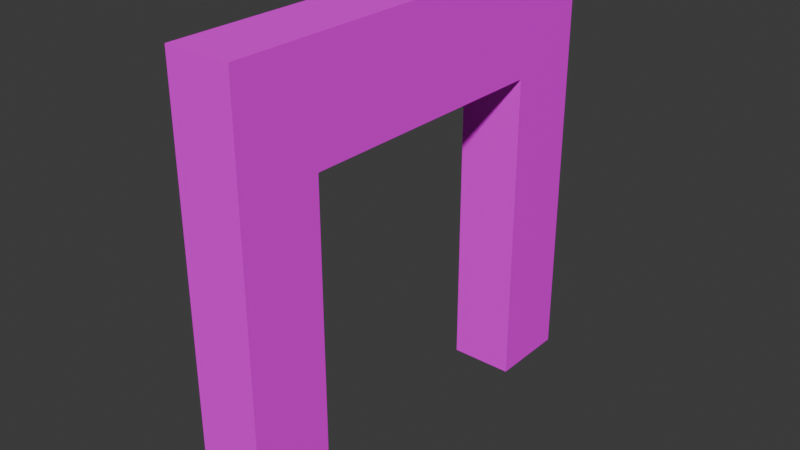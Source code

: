 # Source: mDFrameConcrete02.blend  (saved by Blender 4.2.66; exported with 4.5.12 LTS)
import bpy
from mathutils import Matrix  # noqa: F401  (used for matrix-valued properties, if any)

bpy.ops.wm.read_factory_settings(use_empty=True)
scene = bpy.context.scene
scene.name = 'Scene'

# ---- collections
col_wallconcrete02 = bpy.data.collections.new('WallConcrete02'); scene.collection.children.link(col_wallconcrete02)

# ---- images (referenced by path relative to the original .blend; pixels are not part of the script)
import os
ASSET_DIR = os.environ.get("B2B_ASSET_DIR", "")  # directory of the original .blend (textures are referenced by path, not embedded)
HERE = os.path.dirname(os.path.abspath(__file__))  # packed textures are extracted next to this script under _unpacked/

def load_image(name, relpath, width, height, colorspace="sRGB"):
    """Load a texture the original file referenced (path relative to the .blend, or extracted next to this script)."""
    p = next((c for c in (os.path.join(HERE, relpath), os.path.join(ASSET_DIR, relpath)) if relpath and os.path.exists(c)), "")
    if p:
        img = bpy.data.images.load(p, check_existing=True)
        img.name = name
    else:  # same state as the original file: an image datablock whose file is absent (Cycles renders it pink)
        img = bpy.data.images.new(name, width, height)
        img.source = "FILE"
        img.filepath = "//" + (relpath or name)
    img.colorspace_settings.name = colorspace
    return img
img_concreteplain02_a_png = load_image('ConcretePlain02_a.png', 'ConcretePlain02_a.png', 1024, 1024, 'sRGB')

# ---- materials (node trees are filled in below, after node groups)
mat_concreteplain02 = bpy.data.materials.new('ConcretePlain02')
mat_concreteplain02.use_transparent_shadow = False

# ---- material node trees
mat_concreteplain02.use_nodes = True; mat_concreteplain02.node_tree.nodes.clear()
_N = mat_concreteplain02.node_tree.nodes; _L = mat_concreteplain02.node_tree.links
n0 = _N.new('ShaderNodeBsdfPrincipled'); n0.name = 'Principled BSDF'; n0.location = (10, 300)
n0.inputs[3].default_value = 1.45
n0.inputs[13].default_value = 0.05
n1 = _N.new('ShaderNodeOutputMaterial'); n1.name = 'Material Output'; n1.location = (300, 300)
n2 = _N.new('ShaderNodeTexImage'); n2.name = 'Image Texture'; n2.location = (-280, 280)
n2.image = img_concreteplain02_a_png
n2.interpolation = 'Closest'
_L.new(n0.outputs[0], n1.inputs[0])
_L.new(n2.outputs[0], n0.inputs[0])
n1.is_active_output = True

# ---- world
world_world = bpy.data.worlds.new('World'); scene.world = world_world
world_world.use_nodes = True; world_world.node_tree.nodes.clear()
_N = world_world.node_tree.nodes; _L = world_world.node_tree.links
n0 = _N.new('ShaderNodeOutputWorld'); n0.name = 'World Output'; n0.location = (300, 300)
n1 = _N.new('ShaderNodeBackground'); n1.name = 'Background'; n1.location = (10, 300)
n1.inputs[0].default_value = (0.05088, 0.05088, 0.05088, 1.0)
_L.new(n1.outputs[0], n0.inputs[0])
n0.is_active_output = True
world_world.color = (0.05088, 0.05088, 0.05088)
world_world.use_sun_shadow = False
world_world.sun_shadow_jitter_overblur = 0.0

# ---- meshes
me_cube_031 = bpy.data.meshes.new('Cube.031')
me_cube_031.from_pydata([(3.725e-09, 0.0, 2.0), (3.725e-09, 0.0, 0.0), (3.725e-09, -2.0, 2.0), (3.725e-09, -2.0, 0.0), (-0.3, 0.0, 2.0), (-0.3, 0.0, 0.0), (-0.3, -2.0, 2.0), (-0.3, -2.0, 0.0), (-0.3, -1.625, 0.0), (3.725e-09, -1.625, 2.0), (-0.3, -1.625, 2.0), (3.725e-09, -1.625, 0.0), (-0.3, -0.375, 2.0), (3.725e-09, -0.375, 2.0), (3.725e-09, 0.0, 1.5), (-0.3, -2.0, 1.5), (3.725e-09, -2.0, 1.5), (-0.3, 0.0, 1.5), (-0.3, -1.625, 1.5), (3.725e-09, -0.375, 1.5), (3.725e-09, -1.625, 1.5), (-0.3, -0.375, 1.5), (3.725e-09, -0.375, 0.0), (-0.3, -0.375, 0.0)], [], [(9, 10, 6, 2), (16, 2, 6, 15), (21, 12, 4, 17), (8, 11, 3, 7), (20, 9, 2, 16), (17, 4, 0, 14), (19, 13, 9, 20), (15, 6, 10, 18), (13, 12, 10, 9), (0, 4, 12, 13), (5, 1, 22, 23), (14, 0, 13, 19), (18, 10, 12, 21), (1, 14, 19, 22), (7, 15, 18, 8), (5, 17, 14, 1), (11, 20, 16, 3), (23, 21, 17, 5), (3, 16, 15, 7), (21, 19, 20, 18), (22, 19, 21, 23), (8, 18, 20, 11)])
_uv = me_cube_031.uv_layers.new(name='UVMap')
_uv.uv.foreach_set('vector', [0.1875, 0.4531, 0.1875, 0.5625, 0.0, 0.5625, 0.0, 0.4531, 0.3281, 0.25, 0.3281, 0.0, 0.4453, 0.0, 0.4453, 0.25, 0.1875, 0.75, 0.1875, 1.0, 0.0, 1.0, 0.0, 0.75, 0.1875, 0.5625, 0.1875, 0.4531, 0.0, 0.4531, 0.0, 0.5625, 0.8125, 0.25, 0.8125, 0.0, 1.0, 0.0, 1.0, 0.25, 0.4453, 0.75, 0.4453, 1.0, 0.3281, 1.0, 0.3281, 0.75, 0.75, 0.625, 0.5, 0.625, 0.5, 0.0, 0.75, 0.0, 1.0, 0.75, 1.0, 1.0, 0.8125, 1.0, 0.8125, 0.75, 0.8125, 0.4531, 0.8125, 0.5625, 0.1875, 0.5625, 0.1875, 0.4531, 1.0, 0.4531, 1.0, 0.5625, 0.8125, 0.5625, 0.8125, 0.4531, 1.0, 0.5625, 1.0, 0.4531, 0.8125, 0.4531, 0.8125, 0.5625, 0.0, 0.25, 0.0, 0.0, 0.1875, 0.0, 0.1875, 0.25, 0.8125, 0.75, 0.8125, 1.0, 0.1875, 1.0, 0.1875, 0.75, 0.0, 1.0, 0.0, 0.25, 0.1875, 0.25, 0.1875, 1.0, 1.0, 0.0, 1.0, 0.75, 0.8125, 0.75, 0.8125, 0.0, 0.4453, 0.0, 0.4453, 0.75, 0.3281, 0.75, 0.3281, 0.0, 0.8125, 1.0, 0.8125, 0.25, 1.0, 0.25, 1.0, 1.0, 0.1875, 0.0, 0.1875, 0.75, 0.0, 0.75, 0.0, 0.0, 0.3281, 1.0, 0.3281, 0.25, 0.4453, 0.25, 0.4453, 1.0, 0.8125, 0.5625, 0.8125, 0.4531, 0.1875, 0.4531, 0.1875, 0.5625, 0.3281, 1.0, 0.3281, 0.25, 0.4453, 0.25, 0.4453, 1.0, 0.4453, 0.0, 0.4453, 0.75, 0.3281, 0.75, 0.3281, 0.0])
me_cube_031.materials.append(mat_concreteplain02)
me_cube_031.use_mirror_vertex_groups = False
me_cube_031.update()

# ---- objects
ob_walldoorconcrete02 = bpy.data.objects.new('WallDoorConcrete02', me_cube_031)

# ---- transforms, parenting, visibility, modifiers, constraints
ob_walldoorconcrete02.location = (0.0, 0.0, 0.0)
ob_walldoorconcrete02.scale = (2.0, 2.0, 2.0)
ob_walldoorconcrete02.lock_rotations_4d = False
ob_walldoorconcrete02.empty_display_type = 'ARROWS'
ob_walldoorconcrete02.lineart.crease_threshold = 0.0

# ---- collection membership
col_wallconcrete02.objects.link(ob_walldoorconcrete02)

# ---- scene / render settings (as saved in the file)
scene.frame_start = 1; scene.frame_end = 250; scene.frame_set(1)
scene.render.engine = 'BLENDER_EEVEE_NEXT'
scene.cycles.sampling_pattern = 'TABULATED_SOBOL'
scene.eevee.ray_tracing_options.trace_max_roughness = 0.0
bpy.context.view_layer.update()

# ---- added for rendering (the .blend has no active camera and no usable light): camera, sun
cam_auto = bpy.data.cameras.new('AutoCamera')
cam_auto.lens = 50.0
cam_auto.sensor_width = 36.0
cam_auto.clip_end = 1000.0
ob_auto_camera = bpy.data.objects.new('AutoCamera', cam_auto)
scene.collection.objects.link(ob_auto_camera)
ob_auto_camera.location = (4.96322, -8.31586, 6.21058)
ob_auto_camera.rotation_euler = (1.09748, -7.21219e-08, 0.694738)
scene.camera = ob_auto_camera
light_auto_sun = bpy.data.lights.new('AutoSun', 'SUN')
light_auto_sun.energy = 3.0
light_auto_sun.angle = 0.0523599
ob_auto_sun = bpy.data.objects.new('AutoSun', light_auto_sun)
scene.collection.objects.link(ob_auto_sun)
ob_auto_sun.rotation_euler = (0.872665, 0.174533, 0.523599)
bpy.context.view_layer.update()
